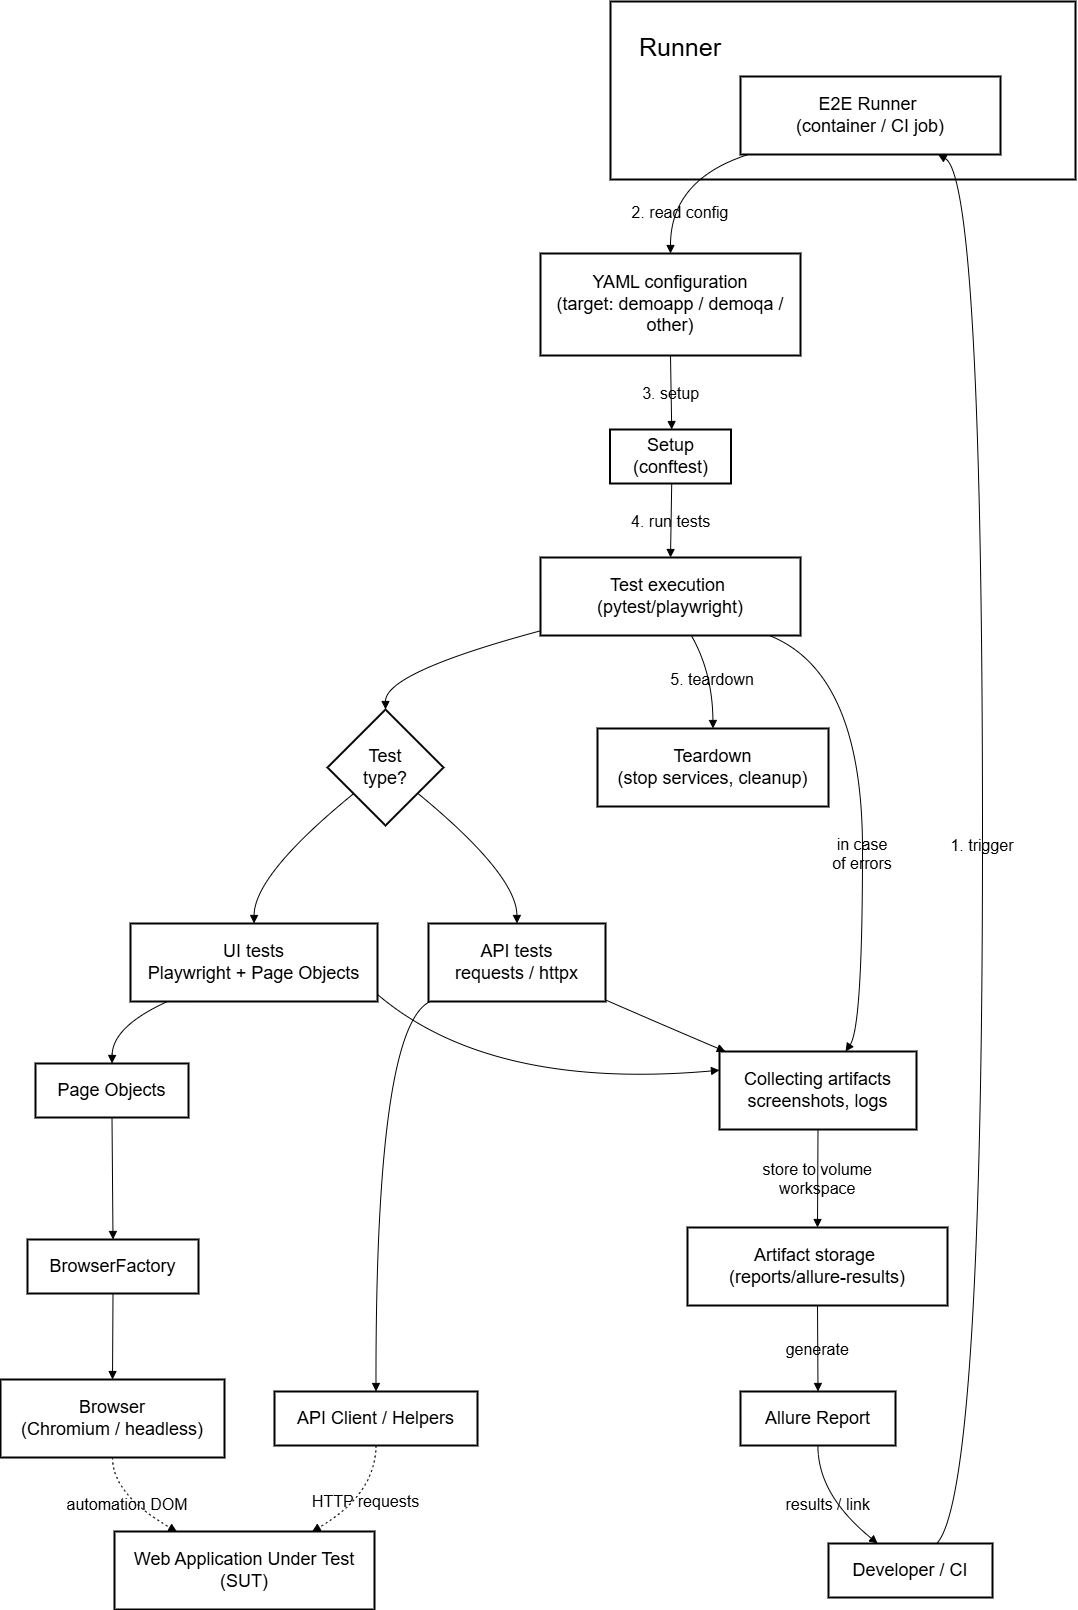

The diagram above was exported from draw.io. Its source (the exported page's mxGraphModel, read from the mxfile embedded in the PNG):
<mxGraphModel dx="2703" dy="1729" grid="1" gridSize="10" guides="1" tooltips="1" connect="1" arrows="1" fold="1" page="1" pageScale="1" pageWidth="827" pageHeight="1169" math="0" shadow="0">
  <root>
    <mxCell id="0" />
    <mxCell id="1" parent="0" />
    <mxCell id="bpJfpj0tPB0ru6YiymhS-15" parent="1" style="whiteSpace=wrap;strokeWidth=2;labelBackgroundColor=none;" value="Runner" vertex="1">
      <mxGeometry height="178" width="465" x="850" y="220" as="geometry" />
    </mxCell>
    <mxCell id="bpJfpj0tPB0ru6YiymhS-16" parent="1" style="whiteSpace=wrap;strokeWidth=2;fontSize=18;labelBackgroundColor=none;" value="E2E Runner &#10;(container / CI job)" vertex="1">
      <mxGeometry height="78" width="260" x="980" y="295" as="geometry" />
    </mxCell>
    <mxCell id="bpJfpj0tPB0ru6YiymhS-17" parent="1" style="whiteSpace=wrap;strokeWidth=2;fontSize=18;labelBackgroundColor=none;" value="Developer / CI" vertex="1">
      <mxGeometry height="54" width="164" x="1068" y="1762" as="geometry" />
    </mxCell>
    <mxCell id="bpJfpj0tPB0ru6YiymhS-18" parent="1" style="whiteSpace=wrap;strokeWidth=2;fontSize=18;labelBackgroundColor=none;" value="YAML configuration&#10;(target: demoapp / demoqa / other)" vertex="1">
      <mxGeometry height="102" width="260" x="780" y="472" as="geometry" />
    </mxCell>
    <mxCell id="bpJfpj0tPB0ru6YiymhS-19" parent="1" style="whiteSpace=wrap;strokeWidth=2;fontSize=18;labelBackgroundColor=none;" value="Setup&#10;(conftest)" vertex="1">
      <mxGeometry height="54" width="121" x="849.5" y="648" as="geometry" />
    </mxCell>
    <mxCell id="bpJfpj0tPB0ru6YiymhS-20" parent="1" style="whiteSpace=wrap;strokeWidth=2;fontSize=18;labelBackgroundColor=none;" value="Test execution &#10;(pytest/playwright)" vertex="1">
      <mxGeometry height="78" width="260" x="780" y="776" as="geometry" />
    </mxCell>
    <mxCell id="bpJfpj0tPB0ru6YiymhS-21" parent="1" style="rhombus;strokeWidth=2;whiteSpace=wrap;fontSize=18;labelBackgroundColor=none;" value="Test&#10;type?" vertex="1">
      <mxGeometry height="116" width="116" x="567" y="928" as="geometry" />
    </mxCell>
    <mxCell id="bpJfpj0tPB0ru6YiymhS-22" parent="1" style="whiteSpace=wrap;strokeWidth=2;fontSize=18;labelBackgroundColor=none;" value="UI tests&#10;Playwright + Page Objects" vertex="1">
      <mxGeometry height="78" width="247" x="370" y="1142" as="geometry" />
    </mxCell>
    <mxCell id="bpJfpj0tPB0ru6YiymhS-23" parent="1" style="whiteSpace=wrap;strokeWidth=2;fontSize=18;labelBackgroundColor=none;" value="API tests&#10;requests / httpx" vertex="1">
      <mxGeometry height="78" width="177" x="668" y="1142" as="geometry" />
    </mxCell>
    <mxCell id="bpJfpj0tPB0ru6YiymhS-24" parent="1" style="whiteSpace=wrap;strokeWidth=2;fontSize=18;labelBackgroundColor=none;" value="Page Objects" vertex="1">
      <mxGeometry height="54" width="153" x="275" y="1282" as="geometry" />
    </mxCell>
    <mxCell id="bpJfpj0tPB0ru6YiymhS-25" parent="1" style="whiteSpace=wrap;strokeWidth=2;fontSize=18;labelBackgroundColor=none;" value="BrowserFactory" vertex="1">
      <mxGeometry height="54" width="171" x="267" y="1458" as="geometry" />
    </mxCell>
    <mxCell id="bpJfpj0tPB0ru6YiymhS-26" parent="1" style="whiteSpace=wrap;strokeWidth=2;fontSize=18;labelBackgroundColor=none;" value="Browser&#10;(Chromium / headless)" vertex="1">
      <mxGeometry height="78" width="224" x="240" y="1598" as="geometry" />
    </mxCell>
    <mxCell id="bpJfpj0tPB0ru6YiymhS-27" parent="1" style="whiteSpace=wrap;strokeWidth=2;fontSize=18;labelBackgroundColor=none;" value="Web Application Under Test (SUT)" vertex="1">
      <mxGeometry height="78" width="260" x="354" y="1750" as="geometry" />
    </mxCell>
    <mxCell id="bpJfpj0tPB0ru6YiymhS-28" parent="1" style="whiteSpace=wrap;strokeWidth=2;fontSize=18;labelBackgroundColor=none;" value="API Client / Helpers" vertex="1">
      <mxGeometry height="54" width="203" x="514" y="1610" as="geometry" />
    </mxCell>
    <mxCell id="bpJfpj0tPB0ru6YiymhS-29" parent="1" style="whiteSpace=wrap;strokeWidth=2;fontSize=18;labelBackgroundColor=none;" value="Collecting artifacts&#10;screenshots, logs" vertex="1">
      <mxGeometry height="78" width="197" x="959" y="1270" as="geometry" />
    </mxCell>
    <mxCell id="bpJfpj0tPB0ru6YiymhS-30" parent="1" style="whiteSpace=wrap;strokeWidth=2;fontSize=18;labelBackgroundColor=none;" value="Artifact storage &#10;(reports/allure-results)" vertex="1">
      <mxGeometry height="78" width="260" x="927" y="1446" as="geometry" />
    </mxCell>
    <mxCell id="bpJfpj0tPB0ru6YiymhS-31" parent="1" style="whiteSpace=wrap;strokeWidth=2;fontSize=18;labelBackgroundColor=none;" value="Allure Report" vertex="1">
      <mxGeometry height="54" width="155" x="980" y="1610" as="geometry" />
    </mxCell>
    <mxCell id="bpJfpj0tPB0ru6YiymhS-32" parent="1" style="whiteSpace=wrap;strokeWidth=2;fontSize=18;labelBackgroundColor=none;" value="Teardown&#10;(stop services, cleanup)" vertex="1">
      <mxGeometry height="78" width="231" x="837" y="947" as="geometry" />
    </mxCell>
    <mxCell id="bpJfpj0tPB0ru6YiymhS-33" edge="1" parent="1" source="bpJfpj0tPB0ru6YiymhS-17" style="curved=1;startArrow=none;endArrow=block;exitX=0.66;exitY=0;entryX=0.76;entryY=1;rounded=0;fontSize=16;labelBackgroundColor=none;fontColor=default;" target="bpJfpj0tPB0ru6YiymhS-16" value="1. trigger">
      <mxGeometry relative="1" as="geometry">
        <Array as="points">
          <mxPoint x="1222" y="1713" />
          <mxPoint x="1222" y="398" />
        </Array>
      </mxGeometry>
    </mxCell>
    <mxCell id="bpJfpj0tPB0ru6YiymhS-34" edge="1" parent="1" source="bpJfpj0tPB0ru6YiymhS-16" style="curved=1;startArrow=none;endArrow=block;exitX=0.03;exitY=1;entryX=0.5;entryY=0;rounded=0;fontSize=16;labelBackgroundColor=none;fontColor=default;" target="bpJfpj0tPB0ru6YiymhS-18" value="2. read config">
      <mxGeometry relative="1" x="0.4606" y="10" as="geometry">
        <mxPoint y="-1" as="offset" />
        <Array as="points">
          <mxPoint x="910" y="398" />
        </Array>
      </mxGeometry>
    </mxCell>
    <mxCell id="bpJfpj0tPB0ru6YiymhS-35" edge="1" parent="1" source="bpJfpj0tPB0ru6YiymhS-18" style="curved=1;startArrow=none;endArrow=block;exitX=0.5;exitY=1;entryX=0.51;entryY=0;rounded=0;fontSize=16;labelBackgroundColor=none;fontColor=default;" target="bpJfpj0tPB0ru6YiymhS-19" value="3. setup">
      <mxGeometry relative="1" as="geometry">
        <Array as="points" />
      </mxGeometry>
    </mxCell>
    <mxCell id="bpJfpj0tPB0ru6YiymhS-36" edge="1" parent="1" source="bpJfpj0tPB0ru6YiymhS-19" style="curved=1;startArrow=none;endArrow=block;exitX=0.51;exitY=1;entryX=0.5;entryY=0;rounded=0;fontSize=16;labelBackgroundColor=none;fontColor=default;" target="bpJfpj0tPB0ru6YiymhS-20" value="4. run tests">
      <mxGeometry relative="1" as="geometry">
        <Array as="points" />
      </mxGeometry>
    </mxCell>
    <mxCell id="bpJfpj0tPB0ru6YiymhS-37" edge="1" parent="1" source="bpJfpj0tPB0ru6YiymhS-20" style="curved=1;startArrow=none;endArrow=block;exitX=0;exitY=0.94;entryX=0.5;entryY=0;rounded=0;labelBackgroundColor=none;fontColor=default;" target="bpJfpj0tPB0ru6YiymhS-21" value="">
      <mxGeometry relative="1" as="geometry">
        <Array as="points">
          <mxPoint x="625" y="891" />
        </Array>
      </mxGeometry>
    </mxCell>
    <mxCell id="bpJfpj0tPB0ru6YiymhS-38" edge="1" parent="1" source="bpJfpj0tPB0ru6YiymhS-21" style="curved=1;startArrow=none;endArrow=block;exitX=0;exitY=0.91;entryX=0.5;entryY=0;rounded=0;labelBackgroundColor=none;fontColor=default;" target="bpJfpj0tPB0ru6YiymhS-22" value="">
      <mxGeometry relative="1" as="geometry">
        <Array as="points">
          <mxPoint x="494" y="1093" />
        </Array>
      </mxGeometry>
    </mxCell>
    <mxCell id="bpJfpj0tPB0ru6YiymhS-39" edge="1" parent="1" source="bpJfpj0tPB0ru6YiymhS-21" style="curved=1;startArrow=none;endArrow=block;exitX=1;exitY=0.9;entryX=0.5;entryY=0;rounded=0;labelBackgroundColor=none;fontColor=default;" target="bpJfpj0tPB0ru6YiymhS-23" value="">
      <mxGeometry relative="1" as="geometry">
        <Array as="points">
          <mxPoint x="756" y="1093" />
        </Array>
      </mxGeometry>
    </mxCell>
    <mxCell id="bpJfpj0tPB0ru6YiymhS-40" edge="1" parent="1" source="bpJfpj0tPB0ru6YiymhS-22" style="curved=1;startArrow=none;endArrow=block;exitX=0.15;exitY=1;entryX=0.5;entryY=0;rounded=0;labelBackgroundColor=none;fontColor=default;" target="bpJfpj0tPB0ru6YiymhS-24" value="">
      <mxGeometry relative="1" as="geometry">
        <Array as="points">
          <mxPoint x="352" y="1245" />
        </Array>
      </mxGeometry>
    </mxCell>
    <mxCell id="bpJfpj0tPB0ru6YiymhS-41" edge="1" parent="1" source="bpJfpj0tPB0ru6YiymhS-24" style="curved=1;startArrow=none;endArrow=block;exitX=0.5;exitY=1;entryX=0.5;entryY=0;rounded=0;labelBackgroundColor=none;fontColor=default;" target="bpJfpj0tPB0ru6YiymhS-25" value="">
      <mxGeometry relative="1" as="geometry">
        <Array as="points" />
      </mxGeometry>
    </mxCell>
    <mxCell id="bpJfpj0tPB0ru6YiymhS-42" edge="1" parent="1" source="bpJfpj0tPB0ru6YiymhS-25" style="curved=1;startArrow=none;endArrow=block;exitX=0.5;exitY=1;entryX=0.5;entryY=0;rounded=0;labelBackgroundColor=none;fontColor=default;" target="bpJfpj0tPB0ru6YiymhS-26" value="">
      <mxGeometry relative="1" as="geometry">
        <Array as="points" />
      </mxGeometry>
    </mxCell>
    <mxCell id="bpJfpj0tPB0ru6YiymhS-43" edge="1" parent="1" source="bpJfpj0tPB0ru6YiymhS-26" style="curved=1;dashed=1;dashPattern=2 3;startArrow=none;endArrow=block;exitX=0.5;exitY=1;entryX=0.24;entryY=0;rounded=0;fontSize=16;labelBackgroundColor=none;fontColor=default;" target="bpJfpj0tPB0ru6YiymhS-27" value="automation DOM">
      <mxGeometry relative="1" as="geometry">
        <Array as="points">
          <mxPoint x="352" y="1713" />
        </Array>
      </mxGeometry>
    </mxCell>
    <mxCell id="bpJfpj0tPB0ru6YiymhS-44" edge="1" parent="1" source="bpJfpj0tPB0ru6YiymhS-23" style="curved=1;startArrow=none;endArrow=block;exitX=0.01;exitY=1;entryX=0.5;entryY=0;rounded=0;labelBackgroundColor=none;fontColor=default;" target="bpJfpj0tPB0ru6YiymhS-28" value="">
      <mxGeometry relative="1" as="geometry">
        <Array as="points">
          <mxPoint x="615" y="1245" />
        </Array>
      </mxGeometry>
    </mxCell>
    <mxCell id="bpJfpj0tPB0ru6YiymhS-45" edge="1" parent="1" source="bpJfpj0tPB0ru6YiymhS-28" style="curved=1;dashed=1;dashPattern=2 3;startArrow=none;endArrow=block;exitX=0.5;exitY=1;entryX=0.76;entryY=0;rounded=0;fontSize=16;labelBackgroundColor=none;fontColor=default;" target="bpJfpj0tPB0ru6YiymhS-27" value="HTTP requests">
      <mxGeometry relative="1" as="geometry">
        <Array as="points">
          <mxPoint x="615" y="1713" />
        </Array>
      </mxGeometry>
    </mxCell>
    <mxCell id="bpJfpj0tPB0ru6YiymhS-46" edge="1" parent="1" source="bpJfpj0tPB0ru6YiymhS-22" style="curved=1;startArrow=none;endArrow=block;exitX=1;exitY=0.91;entryX=0;entryY=0.24;rounded=0;labelBackgroundColor=none;fontColor=default;" target="bpJfpj0tPB0ru6YiymhS-29" value="">
      <mxGeometry relative="1" as="geometry">
        <Array as="points">
          <mxPoint x="730" y="1309" />
        </Array>
      </mxGeometry>
    </mxCell>
    <mxCell id="bpJfpj0tPB0ru6YiymhS-47" edge="1" parent="1" source="bpJfpj0tPB0ru6YiymhS-23" style="curved=1;startArrow=none;endArrow=block;exitX=1;exitY=0.98;entryX=0.03;entryY=0;rounded=0;labelBackgroundColor=none;fontColor=default;" target="bpJfpj0tPB0ru6YiymhS-29" value="">
      <mxGeometry relative="1" as="geometry">
        <Array as="points">
          <mxPoint x="906" y="1245" />
        </Array>
      </mxGeometry>
    </mxCell>
    <mxCell id="bpJfpj0tPB0ru6YiymhS-48" edge="1" parent="1" source="bpJfpj0tPB0ru6YiymhS-20" style="curved=1;startArrow=none;endArrow=block;exitX=0.88;exitY=1;entryX=0.64;entryY=0;rounded=0;fontSize=16;labelBackgroundColor=none;fontColor=default;" target="bpJfpj0tPB0ru6YiymhS-29" value="in case&#10; of errors">
      <mxGeometry relative="1" x="0.1529" as="geometry">
        <mxPoint y="1" as="offset" />
        <Array as="points">
          <mxPoint x="1102" y="891" />
          <mxPoint x="1102" y="1245" />
        </Array>
      </mxGeometry>
    </mxCell>
    <mxCell id="bpJfpj0tPB0ru6YiymhS-49" edge="1" parent="1" source="bpJfpj0tPB0ru6YiymhS-29" style="curved=1;startArrow=none;endArrow=block;exitX=0.5;exitY=1;entryX=0.5;entryY=0;rounded=0;fontSize=16;labelBackgroundColor=none;fontColor=default;" target="bpJfpj0tPB0ru6YiymhS-30" value="store to volume &#10; workspace">
      <mxGeometry relative="1" as="geometry">
        <Array as="points" />
      </mxGeometry>
    </mxCell>
    <mxCell id="bpJfpj0tPB0ru6YiymhS-50" edge="1" parent="1" source="bpJfpj0tPB0ru6YiymhS-30" style="curved=1;startArrow=none;endArrow=block;exitX=0.5;exitY=1;entryX=0.5;entryY=0;rounded=0;fontSize=16;labelBackgroundColor=none;fontColor=default;" target="bpJfpj0tPB0ru6YiymhS-31" value="generate">
      <mxGeometry relative="1" as="geometry">
        <Array as="points" />
      </mxGeometry>
    </mxCell>
    <mxCell id="bpJfpj0tPB0ru6YiymhS-51" edge="1" parent="1" source="bpJfpj0tPB0ru6YiymhS-31" style="curved=1;startArrow=none;endArrow=block;exitX=0.5;exitY=1;entryX=0.3;entryY=0;rounded=0;fontSize=16;labelBackgroundColor=none;fontColor=default;" target="bpJfpj0tPB0ru6YiymhS-17" value="results / link">
      <mxGeometry relative="1" as="geometry">
        <Array as="points">
          <mxPoint x="1057" y="1713" />
        </Array>
      </mxGeometry>
    </mxCell>
    <mxCell id="bpJfpj0tPB0ru6YiymhS-52" edge="1" parent="1" source="bpJfpj0tPB0ru6YiymhS-20" style="curved=1;startArrow=none;endArrow=block;exitX=0.58;exitY=1;entryX=0.5;entryY=0;rounded=0;fontSize=16;labelBackgroundColor=none;fontColor=default;" target="bpJfpj0tPB0ru6YiymhS-32" value="5. teardown">
      <mxGeometry relative="1" as="geometry">
        <Array as="points">
          <mxPoint x="952" y="891" />
        </Array>
      </mxGeometry>
    </mxCell>
    <mxCell id="bpJfpj0tPB0ru6YiymhS-53" parent="1" style="text;html=1;whiteSpace=wrap;strokeColor=none;fillColor=none;align=center;verticalAlign=middle;rounded=0;fontSize=16;labelBackgroundColor=none;" value="&lt;font style=&quot;font-size: 25px;&quot;&gt;Runner&lt;/font&gt;" vertex="1">
      <mxGeometry height="30" width="60" x="890" y="250" as="geometry" />
    </mxCell>
  </root>
</mxGraphModel>